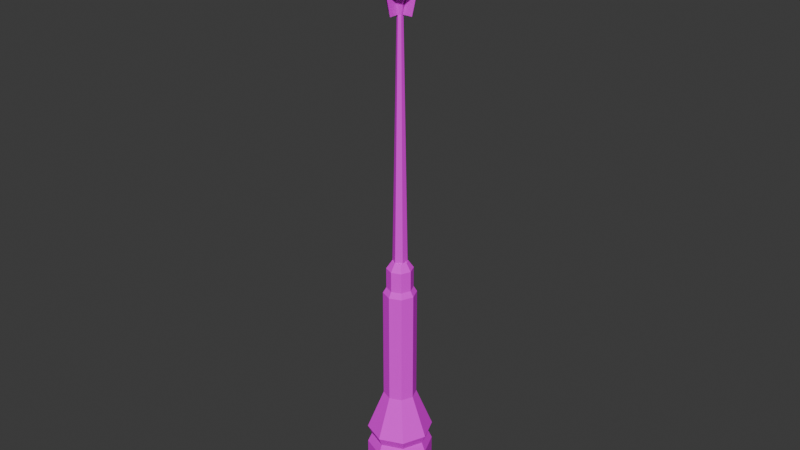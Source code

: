 # Source: OldLantern01b.blend  (saved by Blender 4.2.66; exported with 4.5.12 LTS)
import bpy
from mathutils import Matrix  # noqa: F401  (used for matrix-valued properties, if any)

bpy.ops.wm.read_factory_settings(use_empty=True)
scene = bpy.context.scene
scene.name = 'Scene'

# ---- collections
col_collection = bpy.data.collections.new('Collection'); scene.collection.children.link(col_collection)

# ---- images (referenced by path relative to the original .blend; pixels are not part of the script)
import os
ASSET_DIR = os.environ.get("B2B_ASSET_DIR", "")  # directory of the original .blend (textures are referenced by path, not embedded)
HERE = os.path.dirname(os.path.abspath(__file__))  # packed textures are extracted next to this script under _unpacked/

def load_image(name, relpath, width, height, colorspace="sRGB"):
    """Load a texture the original file referenced (path relative to the .blend, or extracted next to this script)."""
    p = next((c for c in (os.path.join(HERE, relpath), os.path.join(ASSET_DIR, relpath)) if relpath and os.path.exists(c)), "")
    if p:
        img = bpy.data.images.load(p, check_existing=True)
        img.name = name
    else:  # same state as the original file: an image datablock whose file is absent (Cycles renders it pink)
        img = bpy.data.images.new(name, width, height)
        img.source = "FILE"
        img.filepath = "//" + (relpath or name)
    img.colorspace_settings.name = colorspace
    return img
img_oldlantern01b_a_png = load_image('OldLantern01b_a.png', 'OldLantern01b_a.png', 1024, 1024, 'sRGB')

# ---- materials (node trees are filled in below, after node groups)
mat_material = bpy.data.materials.new('Material')
mat_material.alpha_threshold = 0.0
mat_material.use_transparent_shadow = False
mat_material.roughness = 0.5
mat_material.line_color = (0.0, 0.0, 0.0, 1.0)

# ---- material node trees
mat_material.use_nodes = True; mat_material.node_tree.nodes.clear()
_N = mat_material.node_tree.nodes; _L = mat_material.node_tree.links
n0 = _N.new('ShaderNodeOutputMaterial'); n0.name = 'Material Output'; n0.location = (300, 300)
n1 = _N.new('ShaderNodeBsdfPrincipled'); n1.name = 'Principled BSDF'; n1.location = (10, 300)
n1.inputs[3].default_value = 1.45
n1.inputs[13].default_value = 0.15
n2 = _N.new('ShaderNodeTexImage'); n2.name = 'Image Texture'; n2.location = (-280, 280)
n2.image = img_oldlantern01b_a_png
n2.interpolation = 'Closest'
n3 = _N.new('ShaderNodeInvert'); n3.name = 'Invert Color'; n3.location = (-280, -240)
n3.inputs[1].default_value = (1.0, 1.0, 1.0, 1.0)
n4 = _N.new('ShaderNodeTexImage'); n4.name = 'Image Texture.001'; n4.location = (-280, -240)
n4.interpolation = 'Closest'
_L.new(n1.outputs[0], n0.inputs[0])
_L.new(n2.outputs[0], n1.inputs[0])
n0.is_active_output = True

# ---- world
world_world = bpy.data.worlds.new('World'); scene.world = world_world
world_world.use_nodes = True; world_world.node_tree.nodes.clear()
_N = world_world.node_tree.nodes; _L = world_world.node_tree.links
n0 = _N.new('ShaderNodeOutputWorld'); n0.name = 'World Output'; n0.location = (300, 300)
n1 = _N.new('ShaderNodeBackground'); n1.name = 'Background'; n1.location = (10, 300)
n1.inputs[0].default_value = (0.05088, 0.05088, 0.05088, 1.0)
_L.new(n1.outputs[0], n0.inputs[0])
n0.is_active_output = True
world_world.color = (0.05088, 0.05088, 0.05088)
world_world.use_sun_shadow = False
world_world.sun_shadow_jitter_overblur = 0.0

# ---- meshes
me_cylinder_002 = bpy.data.meshes.new('Cylinder.002')
me_cylinder_002.from_pydata([(2.503e-07, -0.0875, 3.735), (-7.497e-10, 0.2494, -0.35), (9.29e-10, 0.1247, 0.6156), (0.1763, 0.1763, -0.35), (0.08817, 0.08817, 0.6156), (0.2494, 0.0, -0.35), (0.1247, 1.304e-09, 0.6156), (0.1763, -0.1763, -0.35), (0.08817, -0.08817, 0.6156), (-7.497e-10, -0.2494, -0.35), (9.29e-10, -0.1247, 0.6156), (-0.1763, -0.1763, -0.35), (-0.08817, -0.08817, 0.6156), (-0.2494, 0.0, -0.35), (-0.1247, 1.304e-09, 0.6156), (-0.1763, 0.1763, -0.35), (-0.08817, 0.08817, 0.6156), (-7.497e-10, 0.2494, 0.1599), (-7.497e-10, 0.2494, 0.3024), (0.1763, 0.1763, 0.3024), (0.1763, 0.1763, 0.1599), (0.2494, 0.0, 0.3024), (0.2494, 0.0, 0.1599), (0.1763, -0.1763, 0.3024), (0.1763, -0.1763, 0.1599), (-7.497e-10, -0.2494, 0.3024), (-7.497e-10, -0.2494, 0.1599), (-0.1763, -0.1763, 0.3024), (-0.1763, -0.1763, 0.1599), (-0.2494, 0.0, 0.3024), (-0.2494, 0.0, 0.1599), (-0.1763, 0.1763, 0.3024), (-0.1763, 0.1763, 0.1599), (-3.294e-10, 0.2182, 0.2312), (0.1543, 0.1543, 0.2312), (0.2182, 3.265e-10, 0.2312), (0.1543, -0.1543, 0.2312), (-3.294e-10, -0.2182, 0.2312), (-0.1543, -0.1543, 0.2312), (-0.2182, 3.265e-10, 0.2312), (-0.1543, 0.1543, 0.2312), (7.357e-08, 0.1247, 1.491), (0.08817, 0.08817, 1.491), (0.1247, 1.304e-09, 1.491), (0.08817, -0.08817, 1.491), (7.357e-08, -0.1247, 1.491), (-0.08817, -0.08817, 1.491), (-0.1247, 1.304e-09, 1.491), (-0.08817, 0.08817, 1.491), (8.743e-08, 0.09975, 1.534), (0.07053, 0.07053, 1.534), (0.09975, 1.304e-09, 1.534), (0.07053, -0.07053, 1.534), (8.743e-08, -0.09975, 1.534), (-0.07053, -0.07053, 1.534), (-0.09975, 1.304e-09, 1.534), (-0.07053, 0.07053, 1.534), (1.283e-07, 0.09975, 1.692), (0.07053, 0.07053, 1.692), (0.09975, 1.304e-09, 1.692), (0.07053, -0.07053, 1.692), (1.283e-07, -0.09975, 1.692), (-0.07053, -0.07053, 1.692), (-0.09975, 1.304e-09, 1.692), (-0.07053, 0.07053, 1.692), (1.412e-07, 0.05985, 1.75), (0.04232, 0.04232, 1.75), (0.05985, 2.608e-10, 1.75), (0.04232, -0.04232, 1.75), (1.412e-07, -0.05985, 1.75), (-0.04232, -0.04232, 1.75), (-0.05985, 2.608e-10, 1.75), (-0.04232, 0.04232, 1.75), (2.476e-08, 0.05505, 1.75), (0.04767, 0.02752, 1.75), (0.04767, -0.02752, 1.75), (2.476e-08, -0.05505, 1.75), (-0.04767, -0.02752, 1.75), (-0.01959, -0.01131, 3.56), (-0.04767, 0.02752, 1.75), (2.503e-07, 0.1642, 4.058), (0.1161, 0.1161, 3.735), (0.1161, 0.1161, 4.058), (0.1642, 2.313e-09, 4.058), (0.1161, -0.1161, 3.735), (0.1161, -0.1161, 4.058), (2.503e-07, -0.1642, 3.735), (2.503e-07, -0.1642, 4.058), (-0.1161, -0.1161, 3.735), (-0.1161, -0.1161, 4.058), (-0.1642, 2.313e-09, 4.058), (-0.1161, 0.1161, 3.735), (-0.1161, 0.1161, 4.058), (2.503e-07, 0.2189, 3.826), (2.503e-07, 0.2189, 3.958), (0.1548, 0.1548, 3.958), (0.1548, 0.1548, 3.826), (0.2189, 3.083e-09, 3.958), (0.2189, 3.083e-09, 3.826), (0.1548, -0.1548, 3.958), (0.1548, -0.1548, 3.826), (2.503e-07, -0.2189, 3.958), (2.503e-07, -0.2189, 3.826), (-0.1548, -0.1548, 3.958), (-0.1548, -0.1548, 3.826), (-0.2189, 3.083e-09, 3.958), (-0.2189, 3.083e-09, 3.826), (-0.1548, 0.1548, 3.958), (-0.1548, 0.1548, 3.826), (0.05116, 0.02954, 3.711), (0.01959, 0.01131, 3.56), (0.07578, 0.04375, 3.735), (0.01959, -0.01131, 3.56), (0.07578, -0.04375, 3.735), (2.503e-07, -0.02262, 3.56), (-0.07578, -0.04375, 3.735), (-0.07578, 0.04375, 3.735), (0.05116, -0.02954, 3.711), (2.503e-07, -0.05907, 3.711), (-0.05116, -0.02954, 3.711), (-0.05116, 0.02954, 3.711), (-0.01959, 0.01131, 3.56), (2.503e-07, 0.2217, 4.058), (0.1567, 0.1567, 4.058), (0.2217, 3.122e-09, 4.058), (0.1567, -0.1567, 4.058), (2.503e-07, -0.2217, 4.058), (-0.1567, -0.1567, 4.058), (-0.2217, 3.122e-09, 4.058), (-0.1567, 0.1567, 4.058), (2.503e-07, 0.1219, 4.136), (0.08621, 0.08621, 4.136), (0.1219, 1.717e-09, 4.136), (0.08621, -0.08621, 4.136), (2.503e-07, -0.1219, 4.136), (-0.08621, -0.08621, 4.136), (-0.1219, 1.717e-09, 4.136), (-0.08621, 0.08621, 4.136), (2.503e-07, 0.1219, 4.166), (0.08621, 0.08621, 4.166), (0.1219, 1.717e-09, 4.166), (0.08621, -0.08621, 4.166), (2.503e-07, -0.1219, 4.166), (-0.08621, -0.08621, 4.166), (-0.1219, 1.717e-09, 4.166), (-0.08621, 0.08621, 4.166), (2.503e-07, 0.04877, 4.194), (0.03448, 0.03448, 4.194), (0.04877, 6.869e-10, 4.194), (0.03448, -0.03448, 4.194), (2.503e-07, -0.04877, 4.194), (-0.03448, -0.03448, 4.194), (-0.04877, 6.869e-10, 4.194), (-0.03448, 0.03448, 4.194), (2.503e-07, -1.63e-10, 4.423), (2.503e-07, -4.738e-09, 3.735), (2.503e-07, -4.738e-09, 4.058), (-0.06062, 0.035, 4.258), (-0.06062, -0.035, 4.258), (2.503e-07, -0.07, 4.258), (0.06062, -0.035, 4.258), (0.06062, 0.035, 4.258), (2.503e-07, 0.07, 4.258), (-0.06062, 0.035, 4.23), (-0.06062, -0.035, 4.23), (2.503e-07, -0.07, 4.23), (0.06062, -0.035, 4.23), (0.06062, 0.035, 4.23), (2.503e-07, 0.07, 4.23), (2.503e-07, 0.0875, 4.244), (0.07578, 0.04375, 4.244), (0.07578, -0.04375, 4.244), (2.503e-07, -0.0875, 4.244), (-0.07578, -0.04375, 4.244), (-0.07578, 0.04375, 4.244), (2.503e-07, -0.09932, 3.56), (2.503e-07, -0.1358, 3.711), (0.02262, 2.503e-07, 3.56), (0.0875, 2.556e-07, 3.735), (0.05907, 2.503e-07, 3.711), (0.09932, 2.503e-07, 3.56), (0.1642, 2.608e-07, 3.735), (0.1358, 2.608e-07, 3.711), (-2.503e-07, 0.02262, 3.56), (-2.556e-07, 0.0875, 3.735), (-2.503e-07, 0.05907, 3.711), (-2.503e-07, 0.09932, 3.56), (-2.712e-07, 0.1642, 3.735), (-2.712e-07, 0.1358, 3.711), (-0.02262, -2.503e-07, 3.56), (-0.0875, -2.556e-07, 3.735), (-0.05907, -2.503e-07, 3.711), (-0.09932, -2.503e-07, 3.56), (-0.1642, -2.816e-07, 3.735), (-0.1358, -2.816e-07, 3.711)], [], [(18, 2, 4, 19), (19, 4, 6, 21), (21, 6, 8, 23), (23, 8, 10, 25), (25, 10, 12, 27), (27, 12, 14, 29), (10, 8, 44, 45), (29, 14, 16, 31), (31, 16, 2, 18), (15, 32, 17, 1), (40, 31, 18, 33), (13, 30, 32, 15), (39, 29, 31, 40), (11, 28, 30, 13), (38, 27, 29, 39), (9, 26, 28, 11), (37, 25, 27, 38), (7, 24, 26, 9), (36, 23, 25, 37), (5, 22, 24, 7), (35, 21, 23, 36), (3, 20, 22, 5), (34, 19, 21, 35), (1, 17, 20, 3), (33, 18, 19, 34), (17, 33, 34, 20), (20, 34, 35, 22), (22, 35, 36, 24), (24, 36, 37, 26), (26, 37, 38, 28), (28, 38, 39, 30), (30, 39, 40, 32), (32, 40, 33, 17), (47, 46, 54, 55), (16, 14, 47, 48), (6, 4, 42, 43), (12, 10, 45, 46), (2, 16, 48, 41), (4, 2, 41, 42), (8, 6, 43, 44), (14, 12, 46, 47), (50, 49, 57, 58), (45, 44, 52, 53), (43, 42, 50, 51), (48, 47, 55, 56), (46, 45, 53, 54), (44, 43, 51, 52), (42, 41, 49, 50), (41, 48, 56, 49), (64, 63, 71, 72), (49, 56, 64, 57), (55, 54, 62, 63), (53, 52, 60, 61), (51, 50, 58, 59), (56, 55, 63, 64), (54, 53, 61, 62), (52, 51, 59, 60), (66, 65, 72, 71, 70, 69, 68, 67), (62, 61, 69, 70), (60, 59, 67, 68), (58, 57, 65, 66), (57, 64, 72, 65), (63, 62, 70, 71), (61, 60, 68, 69), (59, 58, 66, 67), (73, 183, 110, 74), (74, 110, 112, 75), (75, 112, 114, 76), (76, 114, 78, 77), (77, 78, 121, 79), (79, 121, 183, 73), (94, 80, 82, 95), (95, 82, 83, 97), (97, 83, 85, 99), (99, 85, 87, 101), (101, 87, 89, 103), (103, 89, 90, 105), (82, 80, 92, 90, 89, 87, 85, 83), (105, 90, 92, 107), (107, 92, 80, 94), (91, 108, 93, 187), (108, 107, 94, 93), (193, 106, 108, 91), (106, 105, 107, 108), (88, 104, 106, 193), (104, 103, 105, 106), (86, 102, 104, 88), (102, 101, 103, 104), (84, 100, 102, 86), (100, 99, 101, 102), (181, 98, 100, 84), (98, 97, 99, 100), (81, 96, 98, 181), (96, 95, 97, 98), (187, 93, 96, 81), (93, 94, 95, 96), (110, 109, 117, 112), (185, 184, 111, 109), (112, 117, 118, 114), (109, 111, 113, 117), (114, 118, 119, 78), (117, 113, 0, 118), (78, 119, 120, 121), (118, 0, 115, 119), (121, 120, 185, 183), (119, 115, 116, 120), (183, 185, 109, 110), (120, 116, 184, 185), (124, 125, 126, 156), (133, 132, 140, 141), (129, 128, 136, 137), (127, 126, 134, 135), (125, 124, 132, 133), (123, 122, 130, 131), (122, 129, 137, 130), (128, 127, 135, 136), (126, 125, 133, 134), (124, 123, 131, 132), (145, 144, 152, 153), (131, 130, 138, 139), (130, 137, 145, 138), (136, 135, 143, 144), (134, 133, 141, 142), (132, 131, 139, 140), (137, 136, 144, 145), (135, 134, 142, 143), (150, 149, 154), (143, 142, 150, 151), (141, 140, 148, 149), (139, 138, 146, 147), (138, 145, 153, 146), (144, 143, 151, 152), (142, 141, 149, 150), (140, 139, 147, 148), (148, 147, 154), (153, 152, 154), (151, 150, 154), (149, 148, 154), (147, 146, 154), (146, 153, 154), (152, 151, 154), (169, 174, 163, 168), (159, 162, 161, 160), (171, 170, 167, 166), (174, 173, 164, 163), (170, 169, 168, 167), (173, 172, 165, 164), (158, 157, 162, 159), (172, 171, 166, 165), (174, 169, 162, 157), (171, 172, 159, 160), (168, 165, 166, 167), (172, 173, 158, 159), (169, 170, 161, 162), (165, 168, 163, 164), (126, 127, 128, 156), (170, 171, 160, 161), (173, 174, 157, 158), (128, 129, 122, 156), (122, 123, 124, 156), (155, 181, 84, 86), (155, 187, 81, 181), (155, 193, 91, 187), (155, 86, 88, 193), (118, 114, 175, 176), (0, 118, 176, 86), (179, 177, 180, 182), (178, 179, 182, 181), (185, 183, 186, 188), (184, 185, 188, 187), (191, 189, 192, 194), (190, 191, 194, 193)])
_uv = me_cylinder_002.uv_layers.new(name='UVMap')
_uv.uv.foreach_set('vector', [0.2368, 0.1719, 0.2368, 0.3828, 0.1053, 0.3828, 0.02632, 0.2031, 0.02632, 0.2031, 0.1053, 0.3828, 0.2368, 0.3828, 0.2368, 0.1719, 0.2368, 0.1719, 0.2368, 0.3828, 0.3684, 0.3828, 0.4474, 0.2031, 0.4474, 0.2031, 0.3684, 0.3828, 0.2368, 0.3828, 0.2368, 0.1719, 0.2368, 0.1719, 0.2368, 0.3828, 0.1053, 0.3828, 0.02632, 0.2031, 0.02632, 0.2031, 0.1053, 0.3828, 0.2368, 0.3828, 0.2368, 0.1719, 0.1053, 0.3438, 0.2368, 0.3438, 0.2368, 0.8438, 0.1053, 0.8438, 0.2368, 0.1719, 0.2368, 0.3828, 0.3684, 0.3828, 0.4474, 0.2031, 0.4474, 0.2031, 0.3684, 0.3828, 0.2368, 0.3828, 0.2368, 0.1719, 0.4737, 0.0, 0.4737, 0.09375, 0.0, 0.09375, 0.0, 0.0, 0.2237, 0.1328, 0.2237, 0.1641, 0.0, 0.1641, 0.0, 0.1328, 0.0, 0.0, 0.0, 0.09375, 0.4737, 0.09375, 0.4737, 0.0, 0.4737, 0.1328, 0.4737, 0.1641, 0.2237, 0.1641, 0.2237, 0.1328, 0.4737, 0.0, 0.4737, 0.09375, 0.0, 0.09375, 0.0, 0.0, 0.2237, 0.1328, 0.2237, 0.1641, 0.4737, 0.1641, 0.4737, 0.1328, 0.0, 0.0, 0.0, 0.09375, 0.4737, 0.09375, 0.4737, 0.0, 0.0, 0.1328, 0.0, 0.1641, 0.2237, 0.1641, 0.2237, 0.1328, 0.4737, 0.0, 0.4737, 0.09375, 0.0, 0.09375, 0.0, 0.0, 0.2237, 0.1328, 0.2237, 0.1641, 0.0, 0.1641, 0.0, 0.1328, 0.0, 0.0, 0.0, 0.09375, 0.4737, 0.09375, 0.4737, 0.0, 0.4737, 0.1328, 0.4737, 0.1641, 0.2237, 0.1641, 0.2237, 0.1328, 0.4737, 0.0, 0.4737, 0.09375, 0.0, 0.09375, 0.0, 0.0, 0.2237, 0.1328, 0.2237, 0.1641, 0.4737, 0.1641, 0.4737, 0.1328, 0.0, 0.0, 0.0, 0.09375, 0.4737, 0.09375, 0.4737, 0.0, 0.0, 0.1328, 0.0, 0.1641, 0.2237, 0.1641, 0.2237, 0.1328, 0.0, 0.1016, 0.0, 0.1328, 0.2237, 0.1328, 0.2237, 0.1016, 0.2237, 0.1016, 0.2237, 0.1328, 0.4737, 0.1328, 0.4737, 0.1016, 0.4737, 0.1016, 0.4737, 0.1328, 0.2237, 0.1328, 0.2237, 0.1016, 0.2237, 0.1016, 0.2237, 0.1328, 0.0, 0.1328, 0.0, 0.1016, 0.0, 0.1016, 0.0, 0.1328, 0.2237, 0.1328, 0.2237, 0.1016, 0.2237, 0.1016, 0.2237, 0.1328, 0.4737, 0.1328, 0.4737, 0.1016, 0.4737, 0.1016, 0.4737, 0.1328, 0.2237, 0.1328, 0.2237, 0.1016, 0.2237, 0.1016, 0.2237, 0.1328, 0.0, 0.1328, 0.0, 0.1016, 0.1447, 0.8359, 0.1842, 0.8359, 0.1974, 0.8594, 0.1579, 0.8594, 0.2368, 0.3438, 0.3684, 0.3438, 0.3684, 0.8438, 0.2368, 0.8438, 0.3684, 0.3438, 0.2368, 0.3438, 0.2368, 0.8438, 0.3684, 0.8438, 0.2368, 0.3438, 0.1053, 0.3438, 0.1053, 0.8438, 0.2368, 0.8438, 0.1053, 0.3438, 0.2368, 0.3438, 0.2368, 0.8438, 0.1053, 0.8438, 0.2368, 0.3438, 0.1053, 0.3438, 0.1053, 0.8438, 0.2368, 0.8438, 0.2368, 0.3438, 0.3684, 0.3438, 0.3684, 0.8438, 0.2368, 0.8438, 0.3684, 0.3438, 0.2368, 0.3438, 0.2368, 0.8438, 0.3684, 0.8438, 0.1447, 0.8828, 0.1316, 0.8828, 0.1316, 0.8516, 0.1447, 0.8516, 0.2368, 0.8359, 0.2895, 0.8359, 0.2763, 0.8594, 0.2368, 0.8594, 0.3289, 0.8359, 0.3553, 0.8359, 0.3289, 0.8594, 0.3026, 0.8594, 0.1184, 0.8359, 0.1447, 0.8359, 0.1579, 0.8594, 0.1447, 0.8594, 0.1842, 0.8359, 0.2368, 0.8359, 0.2368, 0.8594, 0.1974, 0.8594, 0.2895, 0.8359, 0.3289, 0.8359, 0.3026, 0.8594, 0.2763, 0.8594, 0.3553, 0.8359, 0.3684, 0.8359, 0.3421, 0.8594, 0.3289, 0.8594, 0.1053, 0.8359, 0.1184, 0.8359, 0.1447, 0.8594, 0.1316, 0.8594, 0.1053, 0.8359, 0.1316, 0.8359, 0.1711, 0.8594, 0.1447, 0.8594, 0.3421, 0.8828, 0.3289, 0.8828, 0.3289, 0.8516, 0.3421, 0.8516, 0.2895, 0.8828, 0.2895, 0.8828, 0.2895, 0.8516, 0.2895, 0.8516, 0.2763, 0.8828, 0.1974, 0.8828, 0.1974, 0.8516, 0.2763, 0.8516, 0.1842, 0.8828, 0.1447, 0.8828, 0.1447, 0.8516, 0.1842, 0.8516, 0.3289, 0.8828, 0.2895, 0.8828, 0.2895, 0.8516, 0.3289, 0.8516, 0.2895, 0.8828, 0.2763, 0.8828, 0.2763, 0.8516, 0.2895, 0.8516, 0.1974, 0.8828, 0.1842, 0.8828, 0.1842, 0.8516, 0.1974, 0.8516, 0.2895, 0.5859, 0.2632, 0.6016, 0.2105, 0.6016, 0.1842, 0.5859, 0.1842, 0.5547, 0.2105, 0.5391, 0.2632, 0.5391, 0.2895, 0.5547, 0.1842, 0.8359, 0.2368, 0.8359, 0.2368, 0.8594, 0.2105, 0.8594, 0.2895, 0.8359, 0.3421, 0.8359, 0.3026, 0.8594, 0.2632, 0.8594, 0.3684, 0.8359, 0.3684, 0.8359, 0.3289, 0.8594, 0.3289, 0.8594, 0.1053, 0.8359, 0.1053, 0.8359, 0.1447, 0.8594, 0.1447, 0.8594, 0.1316, 0.8359, 0.1842, 0.8359, 0.2105, 0.8594, 0.1711, 0.8594, 0.2368, 0.8359, 0.2895, 0.8359, 0.2632, 0.8594, 0.2368, 0.8594, 0.3421, 0.8359, 0.3684, 0.8359, 0.3289, 0.8594, 0.3026, 0.8594, 0.5658, 0.3047, 0.5658, 1.0, 0.4868, 1.0, 0.4868, 0.3047, 0.4868, 0.3047, 0.4868, 1.0, 0.5658, 1.0, 0.5658, 0.3047, 0.5658, 0.3047, 0.5658, 1.0, 0.4868, 1.0, 0.4868, 0.3047, 0.4868, 0.3047, 0.4868, 1.0, 0.5658, 1.0, 0.5658, 0.3047, 0.5658, 0.3047, 0.5658, 1.0, 0.4868, 1.0, 0.4868, 0.3047, 0.4868, 0.3047, 0.4868, 1.0, 0.5658, 1.0, 0.5658, 0.3047, 0.6711, 0.1953, 0.6842, 0.1484, 0.7895, 0.1484, 0.7895, 0.1953, 0.6711, 0.2734, 0.6974, 0.3203, 0.6316, 0.3203, 0.5789, 0.2734, 0.5921, 0.1953, 0.6184, 0.1484, 0.6842, 0.1484, 0.6711, 0.1953, 0.6711, 0.1953, 0.6842, 0.1484, 0.7895, 0.1484, 0.7895, 0.1953, 0.7895, 0.1953, 0.7895, 0.1484, 0.8816, 0.1484, 0.9079, 0.1953, 0.9079, 0.1953, 0.8816, 0.1484, 0.9605, 0.1484, 1.0, 0.2031, 0.4197, 0.4197, 0.25, 0.49, 0.08029, 0.4197, 0.01, 0.25, 0.08029, 0.08029, 0.25, 0.01, 0.4197, 0.08029, 0.49, 0.25, 1.0, 0.2656, 0.9474, 0.3203, 0.8816, 0.3203, 0.9079, 0.2734, 0.7895, 0.1953, 0.7895, 0.1484, 0.8816, 0.1484, 0.9079, 0.1953, 0.7895, 0.3203, 0.7895, 0.2734, 0.9079, 0.2734, 0.8816, 0.3203, 0.7895, 0.2734, 0.7895, 0.1953, 0.9079, 0.1953, 0.9079, 0.2734, 0.9605, 0.1484, 1.0, 0.2031, 0.9079, 0.1953, 0.8816, 0.1484, 1.0, 0.2031, 1.0, 0.2656, 0.9079, 0.2734, 0.9079, 0.1953, 0.8816, 0.3203, 0.9079, 0.2734, 1.0, 0.2656, 0.9474, 0.3203, 0.9079, 0.2734, 0.9079, 0.1953, 1.0, 0.2031, 1.0, 0.2656, 0.7895, 0.3203, 0.7895, 0.2734, 0.9079, 0.2734, 0.8816, 0.3203, 0.7895, 0.2734, 0.7895, 0.1953, 0.9079, 0.1953, 0.9079, 0.2734, 0.6974, 0.3203, 0.6711, 0.2734, 0.7895, 0.2734, 0.7895, 0.3203, 0.6711, 0.2734, 0.6711, 0.1953, 0.7895, 0.1953, 0.7895, 0.2734, 0.6316, 0.3203, 0.5921, 0.2734, 0.6711, 0.2734, 0.6974, 0.3203, 0.5921, 0.2734, 0.5921, 0.1953, 0.6711, 0.1953, 0.6711, 0.2734, 0.6842, 0.1484, 0.6711, 0.1953, 0.5789, 0.1953, 0.6184, 0.1484, 0.6711, 0.1953, 0.6711, 0.2734, 0.5789, 0.2734, 0.5789, 0.1953, 0.6974, 0.3203, 0.6711, 0.2734, 0.7895, 0.2734, 0.7895, 0.3203, 0.6711, 0.2734, 0.6711, 0.1953, 0.7895, 0.1953, 0.7895, 0.2734, 0.5658, 0.5, 0.5658, 0.3438, 0.4868, 0.3438, 0.4868, 0.5, 0.7105, 0.1484, 0.6842, 0.1406, 0.6974, 0.125, 0.7237, 0.1406, 0.4868, 0.5, 0.4868, 0.3438, 0.5658, 0.3438, 0.5658, 0.5, 0.7237, 0.1406, 0.6974, 0.125, 0.7237, 0.1172, 0.75, 0.1328, 0.5658, 0.5, 0.5658, 0.3438, 0.4868, 0.3438, 0.4868, 0.5, 0.75, 0.1328, 0.7237, 0.1172, 0.7895, 0.1016, 0.7895, 0.125, 0.4868, 0.5, 0.4868, 0.3438, 0.5658, 0.3438, 0.5658, 0.5, 0.7895, 0.125, 0.7895, 0.1016, 0.8553, 0.1172, 0.8289, 0.1328, 0.5658, 0.5, 0.5658, 0.3438, 0.4868, 0.3438, 0.4868, 0.5, 0.8289, 0.1328, 0.8553, 0.1172, 0.8816, 0.125, 0.8553, 0.1406, 0.4868, 0.5, 0.4868, 0.3438, 0.5658, 0.3438, 0.5658, 0.5, 0.8553, 0.1406, 0.8816, 0.125, 0.8947, 0.1406, 0.8684, 0.1484, 0.8684, 0.6172, 0.8553, 0.5703, 0.7632, 0.5547, 0.7632, 0.6172, 0.1053, 0.4375, 0.2368, 0.4375, 0.2368, 0.4531, 0.1053, 0.4531, 0.6579, 0.3203, 0.7895, 0.3203, 0.7895, 0.375, 0.6579, 0.375, 0.9079, 0.3203, 0.7895, 0.3203, 0.7895, 0.375, 0.9079, 0.375, 0.6579, 0.3203, 0.7895, 0.3203, 0.7895, 0.375, 0.6579, 0.375, 0.9079, 0.3203, 0.7895, 0.3203, 0.7895, 0.375, 0.9079, 0.375, 0.7895, 0.3203, 0.6579, 0.3203, 0.6579, 0.375, 0.7895, 0.375, 0.7895, 0.3203, 0.9079, 0.3203, 0.9079, 0.375, 0.7895, 0.375, 0.7895, 0.3203, 0.6579, 0.3203, 0.6579, 0.375, 0.7895, 0.375, 0.7895, 0.3203, 0.9079, 0.3203, 0.9079, 0.375, 0.7895, 0.375, 0.1053, 0.3828, 0.2368, 0.3828, 0.2368, 0.4219, 0.1053, 0.4219, 0.3684, 0.4375, 0.2368, 0.4375, 0.2368, 0.4531, 0.3684, 0.4531, 0.2368, 0.4219, 0.1053, 0.4219, 0.1053, 0.4375, 0.2368, 0.4375, 0.2368, 0.4219, 0.3684, 0.4219, 0.3684, 0.4375, 0.2368, 0.4375, 0.2368, 0.4375, 0.1053, 0.4375, 0.1053, 0.4531, 0.2368, 0.4531, 0.2368, 0.4375, 0.3684, 0.4375, 0.3684, 0.4531, 0.2368, 0.4531, 0.1053, 0.4219, 0.2368, 0.4219, 0.2368, 0.4375, 0.1053, 0.4375, 0.3684, 0.4219, 0.2368, 0.4219, 0.2368, 0.4375, 0.3684, 0.4375, 0.3421, 0.4922, 0.2895, 0.4922, 0.2632, 0.2812, 0.3684, 0.3828, 0.2368, 0.3828, 0.2368, 0.4219, 0.3684, 0.4219, 0.1053, 0.3828, 0.2368, 0.3828, 0.2368, 0.4219, 0.1053, 0.4219, 0.3684, 0.3828, 0.2368, 0.3828, 0.2368, 0.4219, 0.3684, 0.4219, 0.2368, 0.3828, 0.1053, 0.3828, 0.1053, 0.4219, 0.2368, 0.4219, 0.2368, 0.3828, 0.3684, 0.3828, 0.3684, 0.4219, 0.2368, 0.4219, 0.2368, 0.3828, 0.1053, 0.3828, 0.1053, 0.4219, 0.2368, 0.4219, 0.2368, 0.3828, 0.3684, 0.3828, 0.3684, 0.4219, 0.2368, 0.4219, 0.2368, 0.4922, 0.1842, 0.4922, 0.2368, 0.2812, 0.2895, 0.4922, 0.2368, 0.4922, 0.25, 0.2812, 0.1842, 0.4922, 0.1447, 0.4922, 0.2237, 0.2812, 0.2895, 0.4922, 0.2368, 0.4922, 0.25, 0.2812, 0.1842, 0.4922, 0.1447, 0.4922, 0.2237, 0.2812, 0.3421, 0.4922, 0.2895, 0.4922, 0.2632, 0.2812, 0.2368, 0.4922, 0.1842, 0.4922, 0.2368, 0.2812, 0.2105, 0.3359, 0.25, 0.3594, 0.2763, 0.3438, 0.2105, 0.3047, 0.2368, 0.375, 0.2368, 0.4688, 0.3026, 0.4453, 0.3026, 0.3984, 0.25, 0.4531, 0.25, 0.3594, 0.2763, 0.3438, 0.2763, 0.4688, 0.25, 0.3594, 0.25, 0.4531, 0.2763, 0.4688, 0.2763, 0.3438, 0.25, 0.3594, 0.2105, 0.3359, 0.2105, 0.3047, 0.2763, 0.3438, 0.25, 0.4531, 0.2105, 0.4766, 0.2105, 0.5, 0.2763, 0.4688, 0.1711, 0.3984, 0.1711, 0.4453, 0.2368, 0.4688, 0.2368, 0.375, 0.2105, 0.4766, 0.25, 0.4531, 0.2763, 0.4688, 0.2105, 0.5, 0.25, 0.3594, 0.2105, 0.3359, 0.2105, 0.3594, 0.2237, 0.3672, 0.25, 0.4531, 0.2105, 0.4766, 0.2105, 0.4531, 0.2237, 0.4453, 0.2368, 0.375, 0.2368, 0.4688, 0.1711, 0.4453, 0.1711, 0.3984, 0.2105, 0.4766, 0.25, 0.4531, 0.2237, 0.4453, 0.2105, 0.4531, 0.2105, 0.3359, 0.25, 0.3594, 0.2237, 0.3672, 0.2105, 0.3594, 0.2368, 0.4688, 0.2368, 0.375, 0.3026, 0.3984, 0.3026, 0.4453, 0.7632, 0.5547, 0.6842, 0.5625, 0.6579, 0.6172, 0.7632, 0.6172, 0.25, 0.3594, 0.25, 0.4531, 0.2237, 0.4453, 0.2237, 0.3672, 0.25, 0.4531, 0.25, 0.3594, 0.2237, 0.3672, 0.2237, 0.4453, 0.6579, 0.6172, 0.6711, 0.6641, 0.7632, 0.6797, 0.7632, 0.6172, 0.7632, 0.6797, 0.8421, 0.6719, 0.8684, 0.6172, 0.7632, 0.6172, 0.7632, 0.6094, 0.7632, 0.6641, 0.6842, 0.6484, 0.6711, 0.6094, 0.7632, 0.6094, 0.8553, 0.6094, 0.8289, 0.6562, 0.7632, 0.6641, 0.7632, 0.6094, 0.7632, 0.5547, 0.8421, 0.5703, 0.8553, 0.6094, 0.7632, 0.6094, 0.6711, 0.6094, 0.6974, 0.5625, 0.7632, 0.5547, 0.7895, 0.1172, 0.7895, 0.02344, 0.8553, 0.02344, 0.8947, 0.1172, 0.7895, 0.1328, 0.7895, 0.1172, 0.8947, 0.1172, 0.9079, 0.1328, 0.7895, 0.1172, 0.7895, 0.02344, 0.8553, 0.02344, 0.8947, 0.1172, 0.7895, 0.1328, 0.7895, 0.1172, 0.8947, 0.1172, 0.9079, 0.1328, 0.7895, 0.1172, 0.7895, 0.02344, 0.8553, 0.02344, 0.8947, 0.1172, 0.7895, 0.1328, 0.7895, 0.1172, 0.8947, 0.1172, 0.9079, 0.1328, 0.7895, 0.1172, 0.7895, 0.02344, 0.8553, 0.02344, 0.8947, 0.1172, 0.7895, 0.1328, 0.7895, 0.1172, 0.8947, 0.1172, 0.9079, 0.1328])
me_cylinder_002.materials.append(mat_material)
me_cylinder_002.update()

# ---- objects
ob_oldlantern01b = bpy.data.objects.new('OldLantern01b', me_cylinder_002)

# ---- transforms, parenting, visibility, modifiers, constraints
ob_oldlantern01b.location = (0.0, 0.0, 0.0)

# ---- collection membership
col_collection.objects.link(ob_oldlantern01b)

# ---- scene / render settings (as saved in the file)
scene.frame_start = 1; scene.frame_end = 250; scene.frame_set(1)
scene.render.engine = 'BLENDER_EEVEE_NEXT'
scene.cycles.sampling_pattern = 'TABULATED_SOBOL'
scene.eevee.ray_tracing_options.trace_max_roughness = 0.0
bpy.context.view_layer.update()

# ---- added for rendering (the .blend has no active camera and no usable light): camera, sun
cam_auto = bpy.data.cameras.new('AutoCamera')
cam_auto.lens = 50.0
cam_auto.sensor_width = 36.0
cam_auto.clip_end = 1000.0
ob_auto_camera = bpy.data.objects.new('AutoCamera', cam_auto)
scene.collection.objects.link(ob_auto_camera)
ob_auto_camera.location = (4.46404, -5.35685, 5.60773)
ob_auto_camera.rotation_euler = (1.09748, -7.21219e-08, 0.694738)
scene.camera = ob_auto_camera
light_auto_sun = bpy.data.lights.new('AutoSun', 'SUN')
light_auto_sun.energy = 3.0
light_auto_sun.angle = 0.0523599
ob_auto_sun = bpy.data.objects.new('AutoSun', light_auto_sun)
scene.collection.objects.link(ob_auto_sun)
ob_auto_sun.rotation_euler = (0.872665, 0.174533, 0.523599)
bpy.context.view_layer.update()
